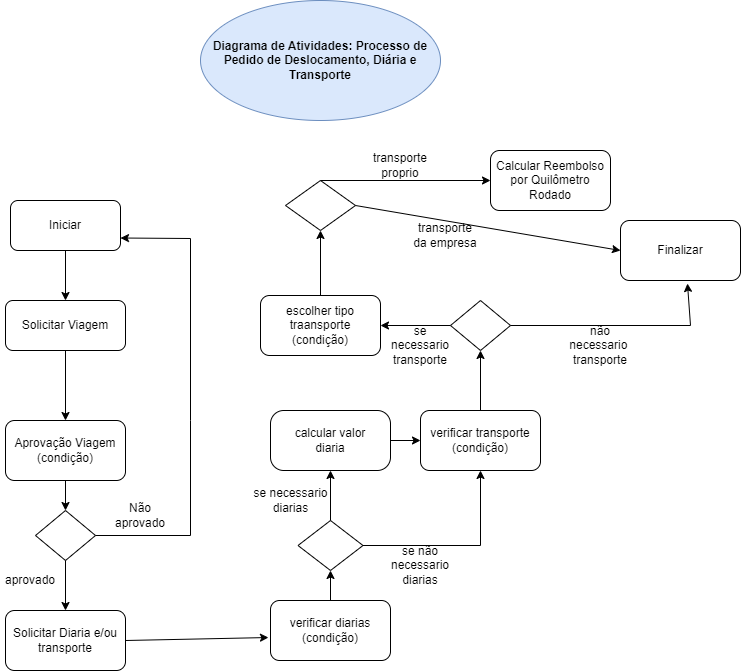

The diagram above was exported from draw.io. Its source (the exported page's mxGraphModel, read from the mxfile embedded in the PNG):
<mxGraphModel dx="864" dy="1685" grid="1" gridSize="10" guides="1" tooltips="1" connect="1" arrows="1" fold="1" page="1" pageScale="1" pageWidth="827" pageHeight="1169" math="0" shadow="0">
  <root>
    <mxCell id="0" />
    <mxCell id="1" parent="0" />
    <mxCell id="Z6vMgaqsKKH15VVYsGC0-1" value="Iniciar" style="rounded=1;whiteSpace=wrap;html=1;" vertex="1" parent="1">
      <mxGeometry x="60" y="10" width="110" height="50" as="geometry" />
    </mxCell>
    <mxCell id="Z6vMgaqsKKH15VVYsGC0-2" value="Solicitar Viagem" style="rounded=1;whiteSpace=wrap;html=1;" vertex="1" parent="1">
      <mxGeometry x="55" y="110" width="120" height="50" as="geometry" />
    </mxCell>
    <mxCell id="Z6vMgaqsKKH15VVYsGC0-3" value="Aprovação Viagem&lt;br&gt;(condição)" style="rounded=1;whiteSpace=wrap;html=1;" vertex="1" parent="1">
      <mxGeometry x="55" y="230" width="120" height="60" as="geometry" />
    </mxCell>
    <mxCell id="Z6vMgaqsKKH15VVYsGC0-4" value="Solicitar Diaria e/ou&lt;br&gt;transporte" style="rounded=1;whiteSpace=wrap;html=1;" vertex="1" parent="1">
      <mxGeometry x="55" y="420" width="120" height="60" as="geometry" />
    </mxCell>
    <mxCell id="Z6vMgaqsKKH15VVYsGC0-5" value="verificar diarias&lt;br&gt;(condição)" style="rounded=1;whiteSpace=wrap;html=1;" vertex="1" parent="1">
      <mxGeometry x="320" y="410" width="120" height="60" as="geometry" />
    </mxCell>
    <mxCell id="Z6vMgaqsKKH15VVYsGC0-6" value="calcular valor&lt;br&gt;diaria" style="rounded=1;whiteSpace=wrap;html=1;arcSize=22;" vertex="1" parent="1">
      <mxGeometry x="320" y="220" width="120" height="60" as="geometry" />
    </mxCell>
    <mxCell id="Z6vMgaqsKKH15VVYsGC0-7" value="escolher tipo traansporte&lt;br&gt;(condição)" style="rounded=1;whiteSpace=wrap;html=1;" vertex="1" parent="1">
      <mxGeometry x="310" y="105" width="120" height="60" as="geometry" />
    </mxCell>
    <mxCell id="Z6vMgaqsKKH15VVYsGC0-8" value="Calcular Reembolso por Quilômetro Rodado" style="rounded=1;whiteSpace=wrap;html=1;" vertex="1" parent="1">
      <mxGeometry x="540" y="-40" width="120" height="60" as="geometry" />
    </mxCell>
    <mxCell id="Z6vMgaqsKKH15VVYsGC0-9" value="Finalizar" style="rounded=1;whiteSpace=wrap;html=1;" vertex="1" parent="1">
      <mxGeometry x="670" y="30" width="120" height="60" as="geometry" />
    </mxCell>
    <mxCell id="Z6vMgaqsKKH15VVYsGC0-10" value="" style="rhombus;whiteSpace=wrap;html=1;" vertex="1" parent="1">
      <mxGeometry x="85" y="320" width="60" height="50" as="geometry" />
    </mxCell>
    <mxCell id="Z6vMgaqsKKH15VVYsGC0-11" value="" style="endArrow=classic;html=1;rounded=0;exitX=0.5;exitY=1;exitDx=0;exitDy=0;" edge="1" parent="1" source="Z6vMgaqsKKH15VVYsGC0-1" target="Z6vMgaqsKKH15VVYsGC0-2">
      <mxGeometry width="50" height="50" relative="1" as="geometry">
        <mxPoint x="390" y="290" as="sourcePoint" />
        <mxPoint x="440" y="240" as="targetPoint" />
      </mxGeometry>
    </mxCell>
    <mxCell id="Z6vMgaqsKKH15VVYsGC0-12" value="" style="endArrow=classic;html=1;rounded=0;exitX=0.5;exitY=1;exitDx=0;exitDy=0;" edge="1" parent="1" source="Z6vMgaqsKKH15VVYsGC0-2">
      <mxGeometry width="50" height="50" relative="1" as="geometry">
        <mxPoint x="390" y="290" as="sourcePoint" />
        <mxPoint x="115" y="230" as="targetPoint" />
      </mxGeometry>
    </mxCell>
    <mxCell id="Z6vMgaqsKKH15VVYsGC0-13" value="" style="endArrow=classic;html=1;rounded=0;exitX=1;exitY=0.5;exitDx=0;exitDy=0;entryX=1;entryY=0.75;entryDx=0;entryDy=0;" edge="1" parent="1" source="Z6vMgaqsKKH15VVYsGC0-10" target="Z6vMgaqsKKH15VVYsGC0-1">
      <mxGeometry width="50" height="50" relative="1" as="geometry">
        <mxPoint x="390" y="290" as="sourcePoint" />
        <mxPoint x="440" y="240" as="targetPoint" />
        <Array as="points">
          <mxPoint x="240" y="345" />
          <mxPoint x="240" y="230" />
          <mxPoint x="240" y="48" />
        </Array>
      </mxGeometry>
    </mxCell>
    <mxCell id="Z6vMgaqsKKH15VVYsGC0-14" value="Não aprovado" style="text;html=1;strokeColor=none;fillColor=none;align=center;verticalAlign=middle;whiteSpace=wrap;rounded=0;" vertex="1" parent="1">
      <mxGeometry x="160" y="310" width="60" height="30" as="geometry" />
    </mxCell>
    <mxCell id="Z6vMgaqsKKH15VVYsGC0-15" value="" style="endArrow=classic;html=1;rounded=0;exitX=0.5;exitY=1;exitDx=0;exitDy=0;entryX=0.5;entryY=0;entryDx=0;entryDy=0;" edge="1" parent="1" source="Z6vMgaqsKKH15VVYsGC0-3" target="Z6vMgaqsKKH15VVYsGC0-10">
      <mxGeometry width="50" height="50" relative="1" as="geometry">
        <mxPoint x="390" y="280" as="sourcePoint" />
        <mxPoint x="440" y="230" as="targetPoint" />
      </mxGeometry>
    </mxCell>
    <mxCell id="Z6vMgaqsKKH15VVYsGC0-16" value="" style="endArrow=classic;html=1;rounded=0;exitX=0.5;exitY=1;exitDx=0;exitDy=0;entryX=0.5;entryY=0;entryDx=0;entryDy=0;" edge="1" parent="1" source="Z6vMgaqsKKH15VVYsGC0-10" target="Z6vMgaqsKKH15VVYsGC0-4">
      <mxGeometry width="50" height="50" relative="1" as="geometry">
        <mxPoint x="390" y="280" as="sourcePoint" />
        <mxPoint x="440" y="230" as="targetPoint" />
      </mxGeometry>
    </mxCell>
    <mxCell id="Z6vMgaqsKKH15VVYsGC0-17" value="aprovado" style="text;html=1;strokeColor=none;fillColor=none;align=center;verticalAlign=middle;whiteSpace=wrap;rounded=0;" vertex="1" parent="1">
      <mxGeometry x="50" y="375" width="60" height="30" as="geometry" />
    </mxCell>
    <mxCell id="Z6vMgaqsKKH15VVYsGC0-18" value="" style="endArrow=classic;html=1;rounded=0;exitX=1;exitY=0.5;exitDx=0;exitDy=0;entryX=-0.017;entryY=0.617;entryDx=0;entryDy=0;entryPerimeter=0;" edge="1" parent="1" source="Z6vMgaqsKKH15VVYsGC0-4" target="Z6vMgaqsKKH15VVYsGC0-5">
      <mxGeometry width="50" height="50" relative="1" as="geometry">
        <mxPoint x="390" y="280" as="sourcePoint" />
        <mxPoint x="440" y="230" as="targetPoint" />
      </mxGeometry>
    </mxCell>
    <mxCell id="Z6vMgaqsKKH15VVYsGC0-19" value="" style="rhombus;whiteSpace=wrap;html=1;" vertex="1" parent="1">
      <mxGeometry x="347.5" y="330" width="65" height="50" as="geometry" />
    </mxCell>
    <mxCell id="Z6vMgaqsKKH15VVYsGC0-20" value="" style="endArrow=classic;html=1;rounded=0;exitX=0.5;exitY=0;exitDx=0;exitDy=0;entryX=0.5;entryY=1;entryDx=0;entryDy=0;" edge="1" parent="1" source="Z6vMgaqsKKH15VVYsGC0-5" target="Z6vMgaqsKKH15VVYsGC0-19">
      <mxGeometry width="50" height="50" relative="1" as="geometry">
        <mxPoint x="390" y="280" as="sourcePoint" />
        <mxPoint x="440" y="230" as="targetPoint" />
      </mxGeometry>
    </mxCell>
    <mxCell id="Z6vMgaqsKKH15VVYsGC0-21" value="" style="endArrow=classic;html=1;rounded=0;exitX=0.5;exitY=0;exitDx=0;exitDy=0;entryX=0.5;entryY=1;entryDx=0;entryDy=0;" edge="1" parent="1" source="Z6vMgaqsKKH15VVYsGC0-19" target="Z6vMgaqsKKH15VVYsGC0-6">
      <mxGeometry width="50" height="50" relative="1" as="geometry">
        <mxPoint x="390" y="280" as="sourcePoint" />
        <mxPoint x="440" y="230" as="targetPoint" />
      </mxGeometry>
    </mxCell>
    <mxCell id="Z6vMgaqsKKH15VVYsGC0-23" value="se necessario&lt;br&gt;diarias" style="text;html=1;align=center;verticalAlign=middle;resizable=0;points=[];autosize=1;strokeColor=none;fillColor=none;" vertex="1" parent="1">
      <mxGeometry x="290" y="290" width="100" height="40" as="geometry" />
    </mxCell>
    <mxCell id="Z6vMgaqsKKH15VVYsGC0-24" value="verificar transporte&lt;br&gt;(condição)" style="rounded=1;whiteSpace=wrap;html=1;" vertex="1" parent="1">
      <mxGeometry x="470" y="220" width="120" height="60" as="geometry" />
    </mxCell>
    <mxCell id="Z6vMgaqsKKH15VVYsGC0-25" value="" style="endArrow=classic;html=1;rounded=0;exitX=1;exitY=0.5;exitDx=0;exitDy=0;entryX=0.5;entryY=1;entryDx=0;entryDy=0;" edge="1" parent="1" source="Z6vMgaqsKKH15VVYsGC0-19" target="Z6vMgaqsKKH15VVYsGC0-24">
      <mxGeometry width="50" height="50" relative="1" as="geometry">
        <mxPoint x="390" y="280" as="sourcePoint" />
        <mxPoint x="440" y="230" as="targetPoint" />
        <Array as="points">
          <mxPoint x="530" y="355" />
        </Array>
      </mxGeometry>
    </mxCell>
    <mxCell id="Z6vMgaqsKKH15VVYsGC0-26" value="se não necessario diarias" style="text;html=1;strokeColor=none;fillColor=none;align=center;verticalAlign=middle;whiteSpace=wrap;rounded=0;" vertex="1" parent="1">
      <mxGeometry x="440" y="360" width="60" height="30" as="geometry" />
    </mxCell>
    <mxCell id="Z6vMgaqsKKH15VVYsGC0-27" value="" style="endArrow=classic;html=1;rounded=0;exitX=1;exitY=0.5;exitDx=0;exitDy=0;entryX=0;entryY=0.5;entryDx=0;entryDy=0;" edge="1" parent="1" source="Z6vMgaqsKKH15VVYsGC0-6" target="Z6vMgaqsKKH15VVYsGC0-24">
      <mxGeometry width="50" height="50" relative="1" as="geometry">
        <mxPoint x="390" y="270" as="sourcePoint" />
        <mxPoint x="440" y="220" as="targetPoint" />
      </mxGeometry>
    </mxCell>
    <mxCell id="Z6vMgaqsKKH15VVYsGC0-28" value="" style="rhombus;whiteSpace=wrap;html=1;" vertex="1" parent="1">
      <mxGeometry x="335" y="-10" width="70" height="50" as="geometry" />
    </mxCell>
    <mxCell id="Z6vMgaqsKKH15VVYsGC0-29" value="" style="rhombus;whiteSpace=wrap;html=1;" vertex="1" parent="1">
      <mxGeometry x="500" y="110" width="60" height="50" as="geometry" />
    </mxCell>
    <mxCell id="Z6vMgaqsKKH15VVYsGC0-30" value="" style="endArrow=classic;html=1;rounded=0;exitX=0.5;exitY=0;exitDx=0;exitDy=0;entryX=0.5;entryY=1;entryDx=0;entryDy=0;" edge="1" parent="1" source="Z6vMgaqsKKH15VVYsGC0-24" target="Z6vMgaqsKKH15VVYsGC0-29">
      <mxGeometry width="50" height="50" relative="1" as="geometry">
        <mxPoint x="390" y="270" as="sourcePoint" />
        <mxPoint x="440" y="220" as="targetPoint" />
      </mxGeometry>
    </mxCell>
    <mxCell id="Z6vMgaqsKKH15VVYsGC0-31" value="" style="endArrow=classic;html=1;rounded=0;exitX=0;exitY=0.5;exitDx=0;exitDy=0;entryX=1;entryY=0.5;entryDx=0;entryDy=0;" edge="1" parent="1" source="Z6vMgaqsKKH15VVYsGC0-29" target="Z6vMgaqsKKH15VVYsGC0-7">
      <mxGeometry width="50" height="50" relative="1" as="geometry">
        <mxPoint x="390" y="260" as="sourcePoint" />
        <mxPoint x="440" y="210" as="targetPoint" />
      </mxGeometry>
    </mxCell>
    <mxCell id="Z6vMgaqsKKH15VVYsGC0-32" value="se necessario transporte" style="text;html=1;strokeColor=none;fillColor=none;align=center;verticalAlign=middle;whiteSpace=wrap;rounded=0;" vertex="1" parent="1">
      <mxGeometry x="440" y="140" width="60" height="30" as="geometry" />
    </mxCell>
    <mxCell id="Z6vMgaqsKKH15VVYsGC0-33" value="" style="endArrow=classic;html=1;rounded=0;exitX=0.5;exitY=0;exitDx=0;exitDy=0;entryX=0.5;entryY=1;entryDx=0;entryDy=0;" edge="1" parent="1" source="Z6vMgaqsKKH15VVYsGC0-7" target="Z6vMgaqsKKH15VVYsGC0-28">
      <mxGeometry width="50" height="50" relative="1" as="geometry">
        <mxPoint x="390" y="250" as="sourcePoint" />
        <mxPoint x="440" y="200" as="targetPoint" />
      </mxGeometry>
    </mxCell>
    <mxCell id="Z6vMgaqsKKH15VVYsGC0-34" value="" style="endArrow=classic;html=1;rounded=0;exitX=0.5;exitY=0;exitDx=0;exitDy=0;" edge="1" parent="1" source="Z6vMgaqsKKH15VVYsGC0-28">
      <mxGeometry width="50" height="50" relative="1" as="geometry">
        <mxPoint x="390" y="250" as="sourcePoint" />
        <mxPoint x="540" y="-10" as="targetPoint" />
      </mxGeometry>
    </mxCell>
    <mxCell id="Z6vMgaqsKKH15VVYsGC0-35" value="" style="endArrow=classic;html=1;rounded=0;exitX=1;exitY=0.5;exitDx=0;exitDy=0;entryX=0;entryY=0.5;entryDx=0;entryDy=0;" edge="1" parent="1" source="Z6vMgaqsKKH15VVYsGC0-28" target="Z6vMgaqsKKH15VVYsGC0-9">
      <mxGeometry width="50" height="50" relative="1" as="geometry">
        <mxPoint x="390" y="150" as="sourcePoint" />
        <mxPoint x="440" y="100" as="targetPoint" />
      </mxGeometry>
    </mxCell>
    <mxCell id="Z6vMgaqsKKH15VVYsGC0-36" value="" style="endArrow=classic;html=1;rounded=0;exitX=1;exitY=0.5;exitDx=0;exitDy=0;entryX=0.558;entryY=1.05;entryDx=0;entryDy=0;entryPerimeter=0;" edge="1" parent="1" source="Z6vMgaqsKKH15VVYsGC0-29" target="Z6vMgaqsKKH15VVYsGC0-9">
      <mxGeometry width="50" height="50" relative="1" as="geometry">
        <mxPoint x="390" y="150" as="sourcePoint" />
        <mxPoint x="440" y="100" as="targetPoint" />
        <Array as="points">
          <mxPoint x="740" y="135" />
        </Array>
      </mxGeometry>
    </mxCell>
    <mxCell id="Z6vMgaqsKKH15VVYsGC0-37" value="não necessario&amp;nbsp;&lt;br&gt;transporte" style="text;html=1;strokeColor=none;fillColor=none;align=center;verticalAlign=middle;whiteSpace=wrap;rounded=0;" vertex="1" parent="1">
      <mxGeometry x="620" y="140" width="60" height="30" as="geometry" />
    </mxCell>
    <mxCell id="Z6vMgaqsKKH15VVYsGC0-38" value="transporte proprio" style="text;html=1;strokeColor=none;fillColor=none;align=center;verticalAlign=middle;whiteSpace=wrap;rounded=0;" vertex="1" parent="1">
      <mxGeometry x="420" y="-40" width="60" height="30" as="geometry" />
    </mxCell>
    <mxCell id="Z6vMgaqsKKH15VVYsGC0-39" value="transporte da empresa" style="text;html=1;strokeColor=none;fillColor=none;align=center;verticalAlign=middle;whiteSpace=wrap;rounded=0;" vertex="1" parent="1">
      <mxGeometry x="460" y="30" width="70" height="30" as="geometry" />
    </mxCell>
    <mxCell id="Z6vMgaqsKKH15VVYsGC0-40" value="&lt;b&gt;Diagrama de Atividades: Processo de Pedido de Deslocamento, Diária e Transporte&lt;/b&gt;" style="ellipse;whiteSpace=wrap;html=1;fillColor=#dae8fc;strokeColor=#6c8ebf;" vertex="1" parent="1">
      <mxGeometry x="250" y="-190" width="240" height="120" as="geometry" />
    </mxCell>
  </root>
</mxGraphModel>